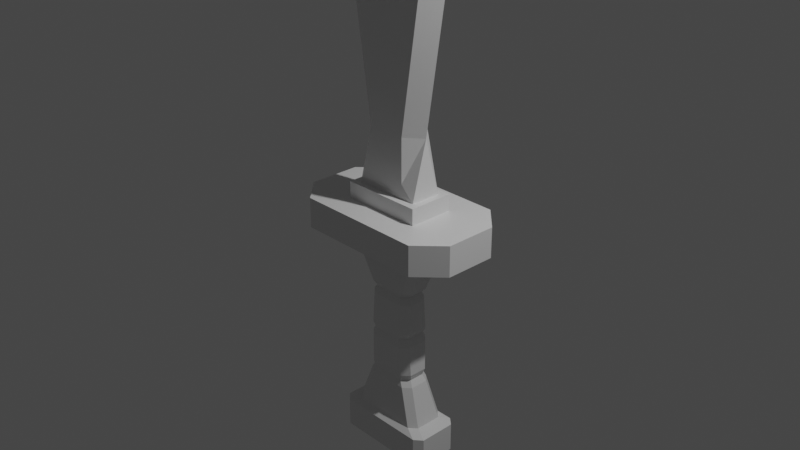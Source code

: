 # Source: sword.blend  (saved by Blender 2.92.15; exported with 4.5.12 LTS)
import bpy
from mathutils import Matrix  # noqa: F401  (used for matrix-valued properties, if any)

bpy.ops.wm.read_factory_settings(use_empty=True)
scene = bpy.context.scene
scene.name = 'Scene'

# ---- collections
col_collection = bpy.data.collections.new('Collection'); scene.collection.children.link(col_collection)

# ---- materials (node trees are filled in below, after node groups)
mat_material = bpy.data.materials.new('Material')
mat_material.alpha_threshold = 0.0
mat_material.use_transparent_shadow = False
mat_material.line_color = (0.0, 0.0, 0.0, 1.0)

# ---- material node trees
mat_material.use_nodes = True; mat_material.node_tree.nodes.clear()
_N = mat_material.node_tree.nodes; _L = mat_material.node_tree.links
n0 = _N.new('ShaderNodeOutputMaterial'); n0.name = 'Material Output'; n0.location = (300, 300)
n1 = _N.new('ShaderNodeBsdfPrincipled'); n1.name = 'Principled BSDF'; n1.location = (10, 300)
n1.distribution = 'GGX'
n1.subsurface_method = 'BURLEY'
n1.inputs[2].default_value = 0.4
n1.inputs[3].default_value = 1.45
n1.inputs[27].default_value = (0.0, 0.0, 0.0, 1.0)
n1.inputs[28].default_value = 1.0
_L.new(n1.outputs[0], n0.inputs[0])
n0.is_active_output = True

# ---- world
world_world = bpy.data.worlds.new('World'); scene.world = world_world
world_world.use_nodes = True; world_world.node_tree.nodes.clear()
_N = world_world.node_tree.nodes; _L = world_world.node_tree.links
n0 = _N.new('ShaderNodeOutputWorld'); n0.name = 'World Output'; n0.location = (300, 300)
n1 = _N.new('ShaderNodeBackground'); n1.name = 'Background'; n1.location = (10, 300)
n1.inputs[0].default_value = (0.05088, 0.05088, 0.05088, 1.0)
_L.new(n1.outputs[0], n0.inputs[0])
n0.is_active_output = True
world_world.color = (0.05088, 0.05088, 0.05088)
world_world.use_sun_shadow = False
world_world.sun_shadow_jitter_overblur = 0.0

# ---- cameras
cam_camera = bpy.data.cameras.new('Camera')
cam_camera.clip_end = 100.0
cam_camera.ortho_scale = 7.314

# ---- lights
light_light = bpy.data.lights.new('Light', 'POINT')
light_light.transmission_factor = 0.0
light_light.energy = 1000.0
light_light.shadow_soft_size = 0.1
light_light.shadow_maximum_resolution = 0.006
light_light.use_absolute_resolution = True

# ---- meshes
me_cube = bpy.data.meshes.new('Cube')
me_cube.from_pydata([(0.7129, 0.3088, -0.1675), (0.4555, 0.2535, 0.1675), (0.7129, -0.3088, -0.1675), (0.4555, -0.2535, 0.1675), (-0.7129, 0.3088, -0.1675), (-0.4555, 0.2535, 0.1675), (-0.7129, -0.3088, -0.1675), (-0.4555, -0.2535, 0.1675), (1.0, 0.2882, 0.1675), (0.7242, 0.5639, 0.1675), (-1.0, -0.2882, 0.1675), (-0.7242, -0.5639, 0.1675), (0.7242, -0.5639, 0.1675), (1.0, -0.2882, 0.1675), (-0.7242, 0.5639, 0.1675), (-1.0, 0.2882, 0.1675), (0.2164, -0.1732, 0.5059), (0.2164, 0.1732, 0.5059), (-0.2164, -0.1732, 0.5059), (-0.2164, 0.1732, 0.5059), (0.7242, 0.5639, -0.1675), (1.0, 0.2882, -0.1675), (-0.7242, -0.5639, -0.1675), (-1.0, -0.2882, -0.1675), (1.0, -0.2882, -0.1675), (0.7242, -0.5639, -0.1675), (-1.0, 0.2882, -0.1675), (-0.7242, 0.5639, -0.1675), (0.4555, -0.2535, 0.3471), (0.4555, 0.2535, 0.3471), (-0.4555, -0.2535, 0.3471), (-0.4555, 0.2535, 0.3471), (0.0, -0.1732, 3.991), (0.0, 0.1732, 3.991), (-0.4125, 0.1732, 3.723), (-0.4125, -0.1732, 3.723), (0.4125, -0.1732, 3.723), (0.4125, 0.1732, 3.723), (-0.5584, -0.1732, 3.204), (0.5584, -0.1732, 3.204), (0.5584, 0.1732, 3.204), (-0.5584, 0.1732, 3.204), (-0.2164, -0.1732, 0.9926), (0.2164, -0.1732, 0.9926), (0.2164, 0.1732, 0.9926), (-0.2164, 0.1732, 0.9926), (0.3753, -0.1732, 0.3471), (-0.3753, -0.1732, 0.3471), (0.3753, 0.1732, 0.3471), (-0.3753, 0.1732, 0.3471), (0.0, 0.0, 4.571), (-0.5663, 0.0, 3.763), (-0.3753, 0.0, 0.9804), (0.3753, 0.0, 0.9804), (-0.7207, 0.0, 3.213), (0.5663, 0.0, 3.763), (0.7207, 0.0, 3.213), (-0.71, 0.3088, -0.3068), (0.71, 0.3088, -0.3068), (-0.71, -0.3088, -0.3068), (0.71, -0.3088, -0.3068), (-0.3737, -0.2251, -0.3068), (-0.4546, -0.1504, -0.3068), (-0.4546, 0.1504, -0.3068), (-0.3737, 0.2251, -0.3068), (0.3743, 0.2251, -0.3068), (0.4546, 0.1505, -0.3068), (0.4546, -0.1504, -0.3068), (0.3737, -0.2251, -0.3068), (-0.3695, 0.2251, -2.72), (-0.4585, 0.15, -2.72), (0.4585, 0.1501, -2.72), (0.369, 0.2251, -2.72), (-0.4585, -0.15, -2.72), (-0.3695, -0.2251, -2.72), (0.3693, -0.2251, -2.72), (0.4585, -0.1501, -2.72), (0.4546, 0.1511, -2.287), (0.3763, 0.2251, -2.287), (0.5184, 0.2504, -2.31), (0.3712, -0.2251, -2.287), (0.4546, -0.1504, -2.287), (-0.4546, -0.1504, -2.287), (-0.3712, -0.2251, -2.287), (-0.3712, 0.2251, -2.287), (-0.4546, 0.1504, -2.287), (-0.595, 0.2066, -2.666), (-0.5083, 0.2815, -2.666), (0.5981, 0.2066, -2.666), (0.5109, 0.2815, -2.666), (-0.5083, -0.2814, -2.666), (-0.595, -0.2064, -2.666), (0.5113, -0.2814, -2.666), (0.5981, -0.2065, -2.666), (0.5105, 0.2815, -2.339), (0.5971, 0.2067, -2.339), (0.5333, 0.2562, -2.315), (0.5971, -0.2066, -2.339), (0.5109, -0.2814, -2.339), (-0.5079, -0.2814, -2.339), (-0.5941, -0.2065, -2.339), (-0.5079, 0.2815, -2.339), (-0.5941, 0.2067, -2.339), (0.1868, -0.1599, -1.792), (0.2679, -0.0854, -1.792), (0.1573, -0.1686, -1.297), (0.2375, -0.09407, -1.297), (0.233, -0.06425, -0.8018), (0.1521, -0.139, -0.8018), (-0.2679, -0.08538, -1.792), (-0.1868, -0.1599, -1.792), (-0.2375, -0.09406, -1.297), (-0.1573, -0.1686, -1.297), (-0.1521, -0.139, -0.8018), (-0.233, -0.06424, -0.8018), (-0.1868, 0.1599, -1.792), (-0.2679, 0.08537, -1.792), (-0.1573, 0.1686, -1.297), (-0.2375, 0.09406, -1.297), (-0.233, 0.06424, -0.8018), (-0.1521, 0.139, -0.8018), (0.1528, 0.139, -0.8018), (0.233, 0.06434, -0.8018), (0.2375, 0.09426, -1.297), (0.1587, 0.1686, -1.297), (0.2679, 0.0858, -1.792), (0.1897, 0.1599, -1.792), (0.293, 0.09384, -0.7338), (0.2126, 0.1685, -0.7338), (0.1969, 0.1699, -0.8703), (0.2764, 0.09532, -0.8703), (0.2119, -0.1685, -0.7338), (0.293, -0.09376, -0.7338), (0.2764, -0.0952, -0.8703), (0.196, -0.1699, -0.8703), (0.199, 0.1902, -1.373), (0.2773, 0.116, -1.373), (0.2773, 0.1158, -1.22), (0.1983, 0.1902, -1.22), (0.2773, -0.1158, -1.373), (0.1972, -0.1902, -1.373), (0.1972, -0.1902, -1.22), (0.2773, -0.1157, -1.22), (0.2316, 0.1782, -1.864), (0.3098, 0.1042, -1.864), (0.2896, 0.1039, -1.72), (0.2115, 0.178, -1.72), (0.3098, -0.1036, -1.864), (0.2276, -0.1782, -1.864), (0.2093, -0.178, -1.72), (0.2896, -0.1036, -1.72), (-0.293, -0.09375, -0.7338), (-0.2119, -0.1685, -0.7338), (-0.196, -0.1699, -0.8703), (-0.2764, -0.0952, -0.8703), (-0.1972, -0.1902, -1.373), (-0.2773, -0.1158, -1.373), (-0.2773, -0.1157, -1.22), (-0.1972, -0.1902, -1.22), (-0.2276, -0.1782, -1.864), (-0.3098, -0.1036, -1.864), (-0.2896, -0.1036, -1.72), (-0.2093, -0.178, -1.72), (-0.2119, 0.1685, -0.7338), (-0.293, 0.09375, -0.7338), (-0.2764, 0.0952, -0.8703), (-0.196, 0.1699, -0.8703), (-0.2773, 0.1158, -1.373), (-0.1972, 0.1902, -1.373), (-0.1972, 0.1902, -1.22), (-0.2773, 0.1157, -1.22), (-0.3098, 0.1036, -1.864), (-0.2276, 0.1782, -1.864), (-0.2093, 0.178, -1.72), (-0.2896, 0.1036, -1.72)], [], [(3, 7, 30, 28), (10, 23, 26, 15), (12, 25, 22, 11), (4, 6, 59, 57), (8, 21, 24, 13), (21, 8, 9, 20), (11, 22, 23, 10), (25, 12, 13, 24), (27, 14, 15, 26), (14, 27, 20, 9), (1, 9, 8), (7, 11, 10), (3, 13, 12), (5, 15, 14), (1, 5, 14, 9), (3, 1, 8, 13), (5, 7, 10, 15), (7, 3, 12, 11), (7, 5, 31, 30), (1, 3, 28, 29), (5, 1, 29, 31), (0, 21, 20), (6, 23, 22), (2, 25, 24), (4, 27, 26), (4, 0, 20, 27), (0, 2, 24, 21), (6, 4, 26, 23), (2, 6, 22, 25), (143, 172, 84, 78), (2, 0, 58, 60), (0, 4, 57, 58), (6, 2, 60, 59), (46, 48, 29, 28), (49, 47, 30, 31), (47, 46, 28, 30), (48, 49, 31, 29), (36, 35, 32), (34, 37, 33), (41, 40, 37, 34), (39, 38, 35, 36), (43, 42, 38, 39), (45, 44, 40, 41), (19, 17, 44, 45), (48, 46, 53), (16, 18, 42, 43), (47, 49, 52), (18, 16, 46, 47), (17, 19, 49, 48), (34, 33, 50, 51), (42, 18, 47, 52), (16, 43, 53, 46), (44, 17, 48, 53), (41, 34, 51, 54), (32, 35, 51, 50), (36, 32, 50, 55), (33, 37, 55, 50), (35, 38, 54, 51), (39, 36, 55, 56), (37, 40, 56, 55), (45, 41, 54, 52), (38, 42, 52, 54), (43, 39, 56, 53), (40, 44, 53, 56), (19, 45, 52, 49), (67, 66, 127, 132), (63, 62, 151, 164), (60, 68, 61, 59), (69, 72, 89, 87), (73, 70, 86, 91), (147, 144, 77, 81), (75, 74, 90, 92), (159, 148, 80, 83), (146, 173, 115, 126), (174, 161, 109, 116), (112, 105, 140, 155), (162, 149, 103, 110), (99, 98, 92, 90), (104, 125, 144, 147), (97, 95, 88, 93), (102, 100, 91, 86), (83, 80, 98, 99), (171, 160, 82, 85), (71, 76, 93, 88), (69, 70, 73, 74), (113, 108, 134, 153), (116, 109, 160, 171), (158, 141, 105, 112), (132, 127, 122, 107), (107, 122, 130, 133), (106, 123, 136, 139), (119, 114, 154, 165), (126, 115, 172, 143), (170, 157, 111, 118), (121, 120, 166, 129), (128, 163, 120, 121), (124, 117, 168, 135), (57, 64, 65, 58), (152, 131, 108, 113), (58, 66, 67, 60), (142, 137, 123, 106), (129, 166, 169, 138), (110, 103, 148, 159), (150, 145, 125, 104), (153, 134, 141, 158), (138, 169, 117, 124), (81, 77, 79, 96, 95, 97), (85, 82, 100, 102), (155, 140, 149, 162), (59, 62, 63, 57), (164, 151, 114, 119), (118, 111, 156, 167), (135, 168, 173, 146), (94, 101, 87, 89), (165, 154, 157, 170), (65, 64, 163, 128), (133, 130, 137, 142), (139, 136, 145, 150), (167, 156, 161, 174), (79, 78, 84, 101, 94, 96), (61, 62, 59), (63, 64, 57), (65, 66, 58), (67, 68, 60), (77, 78, 79), (94, 95, 96), (89, 72, 71, 88), (108, 131, 132, 107), (114, 151, 152, 113), (120, 163, 164, 119), (126, 143, 144, 125), (75, 92, 93, 76), (100, 82, 83, 99), (81, 97, 98, 80), (94, 89, 88, 95), (92, 98, 97, 93), (91, 100, 99, 90), (87, 101, 102, 86), (85, 102, 101, 84), (73, 91, 90, 74), (69, 87, 86, 70), (148, 103, 104, 147), (140, 105, 106, 139), (134, 108, 107, 133), (160, 109, 110, 159), (156, 111, 112, 155), (154, 114, 113, 153), (172, 115, 116, 171), (168, 117, 118, 167), (166, 120, 119, 165), (128, 121, 122, 127), (121, 129, 130, 122), (124, 135, 136, 123), (65, 128, 127, 66), (123, 137, 138, 124), (67, 132, 131, 68), (105, 141, 142, 106), (125, 145, 146, 126), (129, 138, 137, 130), (103, 149, 150, 104), (133, 142, 141, 134), (77, 144, 143, 78), (135, 146, 145, 136), (80, 148, 147, 81), (139, 150, 149, 140), (61, 152, 151, 62), (111, 157, 158, 112), (109, 161, 162, 110), (153, 158, 157, 154), (82, 160, 159, 83), (155, 162, 161, 156), (63, 164, 163, 64), (117, 169, 170, 118), (115, 173, 174, 116), (165, 170, 169, 166), (84, 172, 171, 85), (167, 174, 173, 168), (61, 68, 131, 152), (71, 72, 75, 76), (72, 69, 74, 75)])
_uv = me_cube.uv_layers.new(name='UVMap')
_uv.uv.foreach_set('vector', [0.3313, 0.7107, 0.1687, 0.7107, 0.1687, 0.7107, 0.3313, 0.7107, 0.375, 0.06112, 0.625, 0.06112, 0.625, 0.1889, 0.375, 0.1889, 0.375, 0.7845, 0.625, 0.7845, 0.625, 0.9655, 0.375, 0.9655, 0.8543, 0.5763, 0.8543, 0.6737, 0.8543, 0.6737, 0.8543, 0.5763, 0.375, 0.5611, 0.625, 0.5611, 0.625, 0.6889, 0.375, 0.6889, 0.625, 0.5611, 0.375, 0.5611, 0.375, 0.4655, 0.625, 0.4655, 0.375, 0.0, 0.625, 0.0, 0.625, 0.06112, 0.375, 0.06112, 0.625, 0.7845, 0.375, 0.7845, 0.375, 0.6889, 0.625, 0.6889, 0.625, 0.2845, 0.375, 0.2845, 0.375, 0.1889, 0.625, 0.1889, 0.375, 0.2845, 0.625, 0.2845, 0.625, 0.4655, 0.375, 0.4655, 0.3313, 0.5393, 0.3405, 0.5, 0.375, 0.5611, 0.1687, 0.7107, 0.1595, 0.75, 0.125, 0.6889, 0.3528, 0.6726, 0.375, 0.6889, 0.3405, 0.75, 0.1472, 0.5774, 0.125, 0.5611, 0.1595, 0.5, 0.3313, 0.5393, 0.1687, 0.5393, 0.1595, 0.5, 0.3405, 0.5, 0.3528, 0.6726, 0.3528, 0.5774, 0.375, 0.5611, 0.375, 0.6889, 0.1472, 0.5774, 0.1472, 0.6726, 0.125, 0.6889, 0.125, 0.5611, 0.1687, 0.7107, 0.3313, 0.7107, 0.3405, 0.75, 0.1595, 0.75, 0.1472, 0.6726, 0.1472, 0.5774, 0.1472, 0.5774, 0.1472, 0.6726, 0.3528, 0.5774, 0.3528, 0.6726, 0.3528, 0.6726, 0.3528, 0.5774, 0.1687, 0.5393, 0.3313, 0.5393, 0.3313, 0.5393, 0.1687, 0.5393, 0.6457, 0.5763, 0.625, 0.5611, 0.6595, 0.5, 0.8543, 0.6737, 0.875, 0.6889, 0.8405, 0.75, 0.6681, 0.7133, 0.6595, 0.75, 0.625, 0.6889, 0.8319, 0.5367, 0.8405, 0.5, 0.875, 0.5611, 0.8319, 0.5367, 0.6681, 0.5367, 0.6595, 0.5, 0.8405, 0.5, 0.6457, 0.5763, 0.6457, 0.6737, 0.625, 0.6889, 0.625, 0.5611, 0.8543, 0.6737, 0.8543, 0.5763, 0.875, 0.5611, 0.875, 0.6889, 0.6681, 0.7133, 0.8319, 0.7133, 0.8405, 0.75, 0.6595, 0.75, 0.6967, 0.5621, 0.8185, 0.5879, 0.8252, 0.5894, 0.6901, 0.5606, 0.6457, 0.6737, 0.6457, 0.5763, 0.6457, 0.5763, 0.6457, 0.6737, 0.6681, 0.5367, 0.8319, 0.5367, 0.8319, 0.5367, 0.6681, 0.5367, 0.8319, 0.7133, 0.6681, 0.7133, 0.6681, 0.7133, 0.8319, 0.7133, 0.3185, 0.6862, 0.3332, 0.5952, 0.3528, 0.5774, 0.3313, 0.7107, 0.1815, 0.5638, 0.1668, 0.6548, 0.1472, 0.6726, 0.1687, 0.5393, 0.1668, 0.6548, 0.3185, 0.6862, 0.3313, 0.7107, 0.1472, 0.6726, 0.3332, 0.5952, 0.1815, 0.5638, 0.1687, 0.5393, 0.3528, 0.5774, 0.2972, 0.6818, 0.1881, 0.6593, 0.2897, 0.6802, 0.2028, 0.5682, 0.3119, 0.5907, 0.2103, 0.5698, 0.1985, 0.5673, 0.3162, 0.5916, 0.3119, 0.5907, 0.2028, 0.5682, 0.3015, 0.6827, 0.1838, 0.6584, 0.1881, 0.6593, 0.2972, 0.6818, 0.2864, 0.6796, 0.199, 0.6615, 0.1838, 0.6584, 0.3015, 0.6827, 0.2136, 0.5704, 0.301, 0.5885, 0.3162, 0.5916, 0.1985, 0.5673, 0.2136, 0.5704, 0.3011, 0.5885, 0.301, 0.5885, 0.2136, 0.5704, 0.3332, 0.5952, 0.3185, 0.6862, 0.3332, 0.5952, 0.2864, 0.6796, 0.1989, 0.6615, 0.199, 0.6615, 0.2864, 0.6796, 0.1668, 0.6548, 0.1815, 0.5638, 0.1668, 0.6548, 0.1989, 0.6615, 0.2864, 0.6796, 0.3185, 0.6862, 0.1668, 0.6548, 0.3011, 0.5885, 0.2136, 0.5704, 0.1815, 0.5638, 0.3332, 0.5952, 0.2028, 0.5682, 0.2103, 0.5698, 0.1815, 0.5638, 0.1815, 0.5638, 0.199, 0.6615, 0.1989, 0.6615, 0.1668, 0.6548, 0.1668, 0.6548, 0.2864, 0.6796, 0.2864, 0.6796, 0.3185, 0.6862, 0.3185, 0.6862, 0.301, 0.5885, 0.3011, 0.5885, 0.3332, 0.5952, 0.3332, 0.5952, 0.1985, 0.5673, 0.2028, 0.5682, 0.1815, 0.5638, 0.1815, 0.5638, 0.1956, 0.6608, 0.1881, 0.6593, 0.1668, 0.6548, 0.1668, 0.6548, 0.2972, 0.6818, 0.2897, 0.6802, 0.3185, 0.6862, 0.3185, 0.6862, 0.3044, 0.5892, 0.3119, 0.5907, 0.3332, 0.5952, 0.3332, 0.5952, 0.1881, 0.6593, 0.1838, 0.6584, 0.1668, 0.6548, 0.1668, 0.6548, 0.3015, 0.6827, 0.2972, 0.6818, 0.3185, 0.6862, 0.3185, 0.6862, 0.3119, 0.5907, 0.3162, 0.5916, 0.3332, 0.5952, 0.3332, 0.5952, 0.2136, 0.5704, 0.1985, 0.5673, 0.1815, 0.5638, 0.1815, 0.5638, 0.1838, 0.6584, 0.199, 0.6615, 0.1668, 0.6548, 0.1668, 0.6548, 0.2864, 0.6796, 0.3015, 0.6827, 0.3185, 0.6862, 0.3185, 0.6862, 0.3162, 0.5916, 0.301, 0.5885, 0.3332, 0.5952, 0.3332, 0.5952, 0.2136, 0.5704, 0.2136, 0.5704, 0.1815, 0.5638, 0.1815, 0.5638, 0.6624, 0.6409, 0.6733, 0.5742, 0.6724, 0.5797, 0.6633, 0.6353, 0.8376, 0.6091, 0.8267, 0.6758, 0.8276, 0.6702, 0.8367, 0.6147, 0.6559, 0.6618, 0.6743, 0.6605, 0.8094, 0.6893, 0.8319, 0.7133, 0.8244, 0.5892, 0.692, 0.5611, 0.688, 0.5602, 0.8284, 0.59, 0.8267, 0.6757, 0.8376, 0.6092, 0.8381, 0.6059, 0.8262, 0.6791, 0.6631, 0.6365, 0.6726, 0.5784, 0.6733, 0.574, 0.6624, 0.6409, 0.6757, 0.6608, 0.8081, 0.689, 0.8121, 0.6898, 0.6717, 0.66, 0.8022, 0.6877, 0.6815, 0.6621, 0.6748, 0.6606, 0.809, 0.6892, 0.6981, 0.5624, 0.8175, 0.5877, 0.8154, 0.5873, 0.7, 0.5627, 0.8369, 0.6134, 0.8274, 0.6715, 0.8278, 0.6691, 0.8365, 0.6158, 0.7963, 0.6865, 0.6874, 0.6633, 0.6834, 0.6625, 0.8003, 0.6873, 0.8012, 0.6875, 0.6825, 0.6623, 0.6846, 0.6627, 0.7992, 0.6871, 0.8122, 0.6898, 0.6716, 0.6599, 0.6717, 0.66, 0.8121, 0.6898, 0.6635, 0.6342, 0.6722, 0.5808, 0.6726, 0.5784, 0.6631, 0.6365, 0.6619, 0.6442, 0.6738, 0.5709, 0.6738, 0.5709, 0.6619, 0.6441, 0.8381, 0.6058, 0.8262, 0.6791, 0.8262, 0.6791, 0.8381, 0.6059, 0.809, 0.6892, 0.6748, 0.6606, 0.6716, 0.6599, 0.8122, 0.6898, 0.8369, 0.6135, 0.8274, 0.6715, 0.8267, 0.6758, 0.8376, 0.6091, 0.6733, 0.5743, 0.6624, 0.6408, 0.6619, 0.6441, 0.6738, 0.5709, 0.8244, 0.5892, 0.8376, 0.6092, 0.8267, 0.6757, 0.8081, 0.689, 0.7955, 0.6863, 0.6882, 0.6635, 0.6836, 0.6625, 0.8002, 0.6873, 0.8365, 0.6158, 0.8278, 0.6691, 0.8274, 0.6715, 0.8369, 0.6135, 0.8003, 0.6873, 0.6834, 0.6625, 0.6874, 0.6633, 0.7963, 0.6865, 0.6633, 0.6353, 0.6724, 0.5797, 0.6716, 0.5844, 0.6641, 0.6306, 0.6641, 0.6306, 0.6716, 0.5844, 0.6724, 0.5795, 0.6633, 0.6355, 0.6633, 0.6354, 0.6724, 0.5796, 0.6728, 0.5771, 0.6629, 0.6379, 0.8359, 0.6194, 0.8284, 0.6655, 0.8276, 0.6704, 0.8367, 0.6145, 0.7, 0.5627, 0.8154, 0.5873, 0.8185, 0.5879, 0.6967, 0.5621, 0.8371, 0.6121, 0.8272, 0.6728, 0.8276, 0.6703, 0.8367, 0.6146, 0.7042, 0.5637, 0.8118, 0.5865, 0.8164, 0.5875, 0.6996, 0.5627, 0.6985, 0.5624, 0.8176, 0.5878, 0.8118, 0.5865, 0.7042, 0.5637, 0.7032, 0.5634, 0.8126, 0.5867, 0.8166, 0.5875, 0.6992, 0.5626, 0.8441, 0.5882, 0.8257, 0.5895, 0.6905, 0.5607, 0.6681, 0.5367, 0.8013, 0.6875, 0.6824, 0.6622, 0.6882, 0.6635, 0.7955, 0.6863, 0.6738, 0.552, 0.6733, 0.5742, 0.6624, 0.6409, 0.6457, 0.6737, 0.6629, 0.6379, 0.6728, 0.5772, 0.6724, 0.5796, 0.6633, 0.6354, 0.6996, 0.5627, 0.8164, 0.5875, 0.8166, 0.5875, 0.6994, 0.5626, 0.7992, 0.6871, 0.6846, 0.6627, 0.6815, 0.6621, 0.8022, 0.6877, 0.6631, 0.6366, 0.6726, 0.5784, 0.6722, 0.5808, 0.6635, 0.6342, 0.8002, 0.6873, 0.6836, 0.6625, 0.6834, 0.6625, 0.8003, 0.6873, 0.6994, 0.5626, 0.8166, 0.5875, 0.8126, 0.5867, 0.7032, 0.5634, 0.6624, 0.6409, 0.6733, 0.574, 0.676, 0.5576, 0.676, 0.5576, 0.6738, 0.5709, 0.6619, 0.6442, 0.8376, 0.6091, 0.8267, 0.6758, 0.8262, 0.6791, 0.8381, 0.6058, 0.8003, 0.6873, 0.6834, 0.6625, 0.6825, 0.6623, 0.8012, 0.6875, 0.8262, 0.698, 0.8267, 0.6758, 0.8376, 0.6091, 0.8543, 0.5763, 0.8367, 0.6147, 0.8276, 0.6702, 0.8284, 0.6655, 0.8359, 0.6194, 0.8367, 0.6146, 0.8276, 0.6703, 0.8272, 0.6728, 0.8371, 0.6121, 0.6992, 0.5626, 0.8166, 0.5875, 0.8175, 0.5877, 0.6981, 0.5624, 0.6879, 0.5602, 0.8284, 0.5901, 0.8284, 0.59, 0.688, 0.5602, 0.8367, 0.6145, 0.8276, 0.6704, 0.8272, 0.6728, 0.8371, 0.6121, 0.6905, 0.5607, 0.8257, 0.5895, 0.8176, 0.5878, 0.6985, 0.5624, 0.6633, 0.6355, 0.6724, 0.5795, 0.6728, 0.5772, 0.6629, 0.6379, 0.6629, 0.6379, 0.6728, 0.5771, 0.6726, 0.5784, 0.6631, 0.6366, 0.8371, 0.6121, 0.8272, 0.6728, 0.8274, 0.6715, 0.8369, 0.6134, 0.676, 0.5576, 0.6901, 0.5606, 0.8252, 0.5894, 0.8284, 0.5901, 0.6879, 0.5602, 0.676, 0.5576, 0.8094, 0.6893, 0.8248, 0.6925, 0.8262, 0.698, 0.8376, 0.6091, 0.8404, 0.5917, 0.8441, 0.5882, 0.6905, 0.5607, 0.6752, 0.5575, 0.6738, 0.552, 0.6624, 0.6409, 0.6596, 0.6583, 0.6559, 0.6618, 0.6733, 0.574, 0.6761, 0.557, 0.676, 0.5576, 0.6879, 0.5602, 0.676, 0.5576, 0.676, 0.5576, 0.688, 0.5602, 0.692, 0.5611, 0.6733, 0.5743, 0.6738, 0.5709, 0.6882, 0.6635, 0.6824, 0.6622, 0.6633, 0.6353, 0.6641, 0.6306, 0.8284, 0.6655, 0.8276, 0.6702, 0.8013, 0.6875, 0.7955, 0.6863, 0.8118, 0.5865, 0.8176, 0.5878, 0.8367, 0.6147, 0.8359, 0.6194, 0.7, 0.5627, 0.6967, 0.5621, 0.6726, 0.5784, 0.6722, 0.5808, 0.6757, 0.6608, 0.6717, 0.66, 0.6619, 0.6441, 0.6624, 0.6408, 0.8262, 0.6791, 0.8267, 0.6758, 0.809, 0.6892, 0.8122, 0.6898, 0.6624, 0.6409, 0.6619, 0.6442, 0.6716, 0.6599, 0.6748, 0.6606, 0.6879, 0.5602, 0.688, 0.5602, 0.6738, 0.5709, 0.6738, 0.5709, 0.6717, 0.66, 0.6716, 0.6599, 0.6619, 0.6442, 0.6619, 0.6441, 0.8262, 0.6791, 0.8262, 0.6791, 0.8122, 0.6898, 0.8121, 0.6898, 0.8284, 0.59, 0.8284, 0.5901, 0.8381, 0.6058, 0.8381, 0.6059, 0.8376, 0.6091, 0.8381, 0.6058, 0.8284, 0.5901, 0.8252, 0.5894, 0.8267, 0.6757, 0.8262, 0.6791, 0.8121, 0.6898, 0.8081, 0.689, 0.8244, 0.5892, 0.8284, 0.59, 0.8381, 0.6059, 0.8376, 0.6092, 0.6815, 0.6621, 0.6846, 0.6627, 0.6635, 0.6342, 0.6631, 0.6365, 0.6834, 0.6625, 0.6874, 0.6633, 0.6633, 0.6354, 0.6629, 0.6379, 0.6836, 0.6625, 0.6882, 0.6635, 0.6641, 0.6306, 0.6633, 0.6355, 0.8274, 0.6715, 0.8278, 0.6691, 0.7992, 0.6871, 0.8022, 0.6877, 0.8272, 0.6728, 0.8276, 0.6703, 0.7963, 0.6865, 0.8003, 0.6873, 0.8276, 0.6704, 0.8284, 0.6655, 0.7955, 0.6863, 0.8002, 0.6873, 0.8185, 0.5879, 0.8154, 0.5873, 0.8365, 0.6158, 0.8369, 0.6135, 0.8166, 0.5875, 0.8126, 0.5867, 0.8367, 0.6146, 0.8371, 0.6121, 0.8164, 0.5875, 0.8118, 0.5865, 0.8359, 0.6194, 0.8367, 0.6145, 0.6985, 0.5624, 0.7042, 0.5637, 0.6716, 0.5844, 0.6724, 0.5797, 0.7042, 0.5637, 0.6996, 0.5627, 0.6724, 0.5795, 0.6716, 0.5844, 0.7032, 0.5634, 0.6992, 0.5626, 0.6728, 0.5771, 0.6724, 0.5796, 0.6905, 0.5607, 0.6985, 0.5624, 0.6724, 0.5797, 0.6733, 0.5742, 0.6724, 0.5796, 0.6728, 0.5772, 0.6994, 0.5626, 0.7032, 0.5634, 0.6624, 0.6409, 0.6633, 0.6353, 0.6824, 0.6622, 0.6743, 0.6605, 0.6874, 0.6633, 0.6834, 0.6625, 0.6629, 0.6379, 0.6633, 0.6354, 0.6722, 0.5808, 0.6726, 0.5784, 0.6981, 0.5624, 0.7, 0.5627, 0.6996, 0.5627, 0.6994, 0.5626, 0.6728, 0.5772, 0.6724, 0.5795, 0.6846, 0.6627, 0.6825, 0.6623, 0.6631, 0.6366, 0.6635, 0.6342, 0.6633, 0.6355, 0.6629, 0.6379, 0.6834, 0.6625, 0.6836, 0.6625, 0.6733, 0.574, 0.6726, 0.5784, 0.6967, 0.5621, 0.6901, 0.5606, 0.6992, 0.5626, 0.6981, 0.5624, 0.6726, 0.5784, 0.6728, 0.5771, 0.6748, 0.6606, 0.6815, 0.6621, 0.6631, 0.6365, 0.6624, 0.6409, 0.6629, 0.6379, 0.6631, 0.6366, 0.6825, 0.6623, 0.6834, 0.6625, 0.8094, 0.6893, 0.8013, 0.6875, 0.8276, 0.6702, 0.8267, 0.6758, 0.8276, 0.6703, 0.8272, 0.6728, 0.8003, 0.6873, 0.7963, 0.6865, 0.8278, 0.6691, 0.8274, 0.6715, 0.8012, 0.6875, 0.7992, 0.6871, 0.8002, 0.6873, 0.8003, 0.6873, 0.8272, 0.6728, 0.8276, 0.6704, 0.8267, 0.6758, 0.8274, 0.6715, 0.8022, 0.6877, 0.809, 0.6892, 0.8003, 0.6873, 0.8012, 0.6875, 0.8274, 0.6715, 0.8272, 0.6728, 0.8376, 0.6091, 0.8367, 0.6147, 0.8176, 0.5878, 0.8257, 0.5895, 0.8126, 0.5867, 0.8166, 0.5875, 0.8371, 0.6121, 0.8367, 0.6146, 0.8154, 0.5873, 0.8175, 0.5877, 0.8369, 0.6134, 0.8365, 0.6158, 0.8367, 0.6145, 0.8371, 0.6121, 0.8166, 0.5875, 0.8164, 0.5875, 0.8252, 0.5894, 0.8185, 0.5879, 0.8369, 0.6135, 0.8376, 0.6091, 0.8371, 0.6121, 0.8369, 0.6134, 0.8175, 0.5877, 0.8166, 0.5875, 0.8094, 0.6893, 0.6743, 0.6605, 0.6824, 0.6622, 0.8013, 0.6875, 0.6733, 0.5743, 0.692, 0.5611, 0.6757, 0.6608, 0.6624, 0.6408, 0.692, 0.5611, 0.8244, 0.5892, 0.8081, 0.689, 0.6757, 0.6608])
me_cube.materials.append(mat_material)
me_cube.use_remesh_preserve_volume = False
me_cube.use_remesh_preserve_attributes = False
me_cube.use_mirror_vertex_groups = False
me_cube.update()

# ---- objects
ob_cube = bpy.data.objects.new('Cube', me_cube)
ob_light = bpy.data.objects.new('Light', light_light)
ob_camera = bpy.data.objects.new('Camera', cam_camera)

# ---- transforms, parenting, visibility, modifiers, constraints
ob_cube.location = (0.0, 0.0, 0.0)
ob_cube.lock_rotations_4d = False
ob_cube.empty_display_type = 'ARROWS'
ob_cube.lineart.crease_threshold = 0.0
ob_light.location = (4.076, 1.005, 5.904)
ob_light.rotation_euler = (0.6503, 0.05522, 1.866)
ob_light.lock_rotations_4d = False
ob_light.empty_display_type = 'ARROWS'
ob_light.color = (0.0, 0.0, 0.0, 0.0)
ob_light.lineart.crease_threshold = 0.0
ob_camera.location = (7.359, -6.926, 4.958)
ob_camera.rotation_euler = (1.109, 0.0, 0.8149)
ob_camera.lock_rotations_4d = False
ob_camera.empty_display_type = 'ARROWS'
ob_camera.color = (0.0, 0.0, 0.0, 0.0)
ob_camera.display_type = 'WIRE'
ob_camera.lineart.crease_threshold = 0.0

# ---- collection membership
col_collection.objects.link(ob_cube)
col_collection.objects.link(ob_light)
col_collection.objects.link(ob_camera)

# ---- scene / render settings (as saved in the file)
scene.camera = ob_camera
scene.frame_start = 1; scene.frame_end = 250; scene.frame_set(0)
scene.render.engine = 'BLENDER_EEVEE_NEXT'
scene.cycles.use_denoising = False
scene.cycles.samples = 128
scene.cycles.sampling_pattern = 'TABULATED_SOBOL'
scene.cycles.use_adaptive_sampling = False
scene.cycles.use_light_tree = False
scene.view_settings.view_transform = 'Filmic'
bpy.context.view_layer.update()
